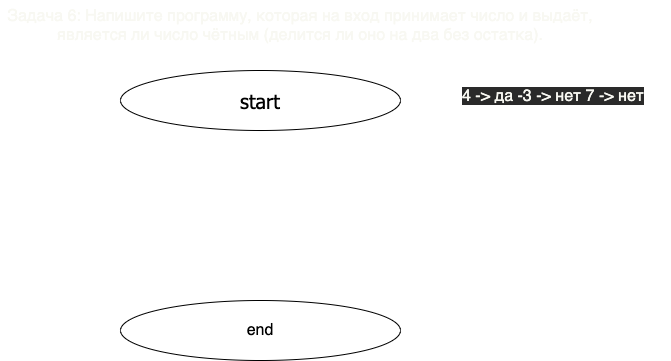

The diagram above was exported from draw.io. Its source (the exported page's mxGraphModel, read from the mxfile embedded in the PNG):
<mxGraphModel dx="738" dy="503" grid="1" gridSize="10" guides="0" tooltips="1" connect="0" arrows="0" fold="1" page="1" pageScale="1" pageWidth="827" pageHeight="1169" math="0" shadow="0">
  <root>
    <mxCell id="0" />
    <mxCell id="1" parent="0" />
    <mxCell id="3" value="&lt;h1 class=&quot;code-line&quot; dir=&quot;auto&quot; id=&quot;%D0%B7%D0%B0%D0%B4%D0%B0%D1%87%D0%B0-6-%D0%BD%D0%B0%D0%BF%D0%B8%D1%88%D0%B8%D1%82%D0%B5-%D0%BF%D1%80%D0%BE%D0%B3%D1%80%D0%B0%D0%BC%D0%BC%D1%83-%D0%BA%D0%BE%D1%82%D0%BE%D1%80%D0%B0%D1%8F-%D0%BD%D0%B0-%D0%B2%D1%85%D0%BE%D0%B4-%D0%BF%D1%80%D0%B8%D0%BD%D0%B8%D0%BC%D0%B0%D0%B5%D1%82-%D1%87%D0%B8%D1%81%D0%BB%D0%BE-%D0%B8-%D0%B2%D1%8B%D0%B4%D0%B0%D1%91%D1%82-%D1%8F%D0%B2%D0%BB%D1%8F%D0%B5%D1%82%D1%81%D1%8F-%D0%BB%D0%B8-%D1%87%D0%B8%D1%81%D0%BB%D0%BE-%D1%87%D1%91%D1%82%D0%BD%D1%8B%D0%BC-%D0%B4%D0%B5%D0%BB%D0%B8%D1%82%D1%81%D1%8F-%D0%BB%D0%B8-%D0%BE%D0%BD%D0%BE-%D0%BD%D0%B0-%D0%B4%D0%B2%D0%B0-%D0%B1%D0%B5%D0%B7-%D0%BE%D1%81%D1%82%D0%B0%D1%82%D0%BA%D0%B0&quot; style=&quot;margin-top: 0px ; padding-bottom: 0.3em ; line-height: 1.2 ; border-bottom: 1px solid rgba(255 , 255 , 255 , 0.18) ; font-weight: normal ; border-top-color: rgba(255 , 255 , 255 , 0.18) ; border-right-color: rgba(255 , 255 , 255 , 0.18) ; border-left-color: rgba(255 , 255 , 255 , 0.18) ; position: relative ; color: rgb(248 , 248 , 242) ; font-style: normal ; letter-spacing: normal ; text-indent: 0px ; text-transform: none ; word-spacing: 0px ; font-size: 16px&quot;&gt;Задача 6: Напишите программу, которая на вход принимает число и выдаёт, является ли число чётным (делится ли оно на два без остатка).&lt;/h1&gt;&lt;p class=&quot;code-line&quot; dir=&quot;auto&quot; style=&quot;margin-top: 0px ; margin-bottom: 0.7em ; position: relative ; color: rgb(248 , 248 , 242) ; font-size: 16px ; font-style: normal ; font-weight: 400 ; letter-spacing: normal ; text-indent: 0px ; text-transform: none ; word-spacing: 0px&quot;&gt;&lt;br&gt;&lt;/p&gt;" style="text;whiteSpace=wrap;html=1;fontSize=16;align=center;" vertex="1" parent="1">
      <mxGeometry x="80" y="50" width="600" height="50" as="geometry" />
    </mxCell>
    <mxCell id="4" value="&lt;meta charset=&quot;utf-8&quot;&gt;&lt;span style=&quot;color: rgb(248, 248, 242); font-family: helvetica; font-size: 16px; font-style: normal; font-weight: 400; letter-spacing: normal; text-align: center; text-indent: 0px; text-transform: none; word-spacing: 0px; background-color: rgb(42, 42, 42); display: inline; float: none;&quot;&gt;4 -&amp;gt; да -3 -&amp;gt; нет 7 -&amp;gt; нет&lt;/span&gt;" style="text;whiteSpace=wrap;html=1;fontSize=16;" vertex="1" parent="1">
      <mxGeometry x="540" y="130" width="210" height="30" as="geometry" />
    </mxCell>
    <mxCell id="5" value="start" style="ellipse;whiteSpace=wrap;html=1;fontSize=20;align=center;fontFamily=Tahoma;" vertex="1" parent="1">
      <mxGeometry x="200" y="120" width="280" height="60" as="geometry" />
    </mxCell>
    <mxCell id="6" value="end" style="ellipse;whiteSpace=wrap;html=1;fontSize=16;align=center;" vertex="1" parent="1">
      <mxGeometry x="200" y="350" width="280" height="60" as="geometry" />
    </mxCell>
  </root>
</mxGraphModel>